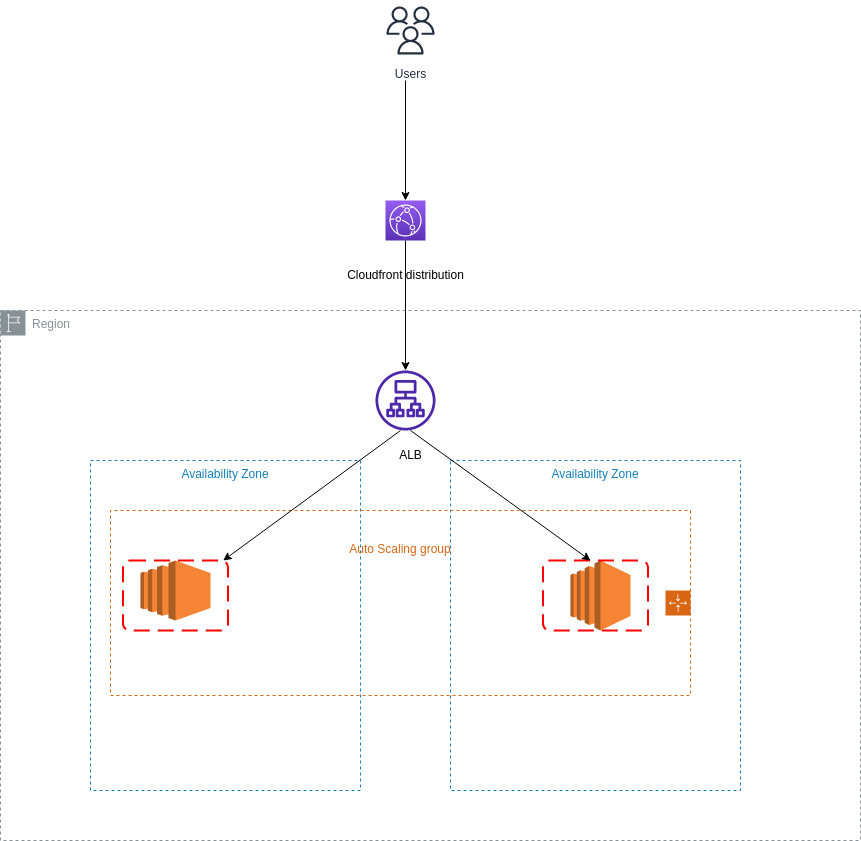

The diagram above was exported from draw.io. Its source (the exported page's mxGraphModel, read from the mxfile embedded in the PNG):
<mxGraphModel dx="2518" dy="2026" grid="1" gridSize="10" guides="1" tooltips="1" connect="1" arrows="1" fold="1" page="1" pageScale="1" pageWidth="850" pageHeight="1100" math="0" shadow="0">
  <root>
    <mxCell id="0" />
    <mxCell id="1" parent="0" />
    <mxCell id="PIklxWgOmi4Y9t_3ReWU-2" value="Availability Zone" style="fillColor=none;strokeColor=#147EBA;dashed=1;verticalAlign=top;fontStyle=0;fontColor=#147EBA;" vertex="1" parent="1">
      <mxGeometry x="440" y="110" width="290" height="330" as="geometry" />
    </mxCell>
    <mxCell id="PIklxWgOmi4Y9t_3ReWU-3" value="Availability Zone" style="fillColor=none;strokeColor=#147EBA;dashed=1;verticalAlign=top;fontStyle=0;fontColor=#147EBA;" vertex="1" parent="1">
      <mxGeometry x="80" y="110" width="270" height="330" as="geometry" />
    </mxCell>
    <mxCell id="PIklxWgOmi4Y9t_3ReWU-4" value="" style="sketch=0;outlineConnect=0;fontColor=#232F3E;gradientColor=none;fillColor=#4D27AA;strokeColor=none;dashed=0;verticalLabelPosition=bottom;verticalAlign=top;align=center;html=1;fontSize=12;fontStyle=0;aspect=fixed;pointerEvents=1;shape=mxgraph.aws4.application_load_balancer;" vertex="1" parent="1">
      <mxGeometry x="365" y="20" width="60" height="60" as="geometry" />
    </mxCell>
    <mxCell id="PIklxWgOmi4Y9t_3ReWU-5" value="" style="sketch=0;points=[[0,0,0],[0.25,0,0],[0.5,0,0],[0.75,0,0],[1,0,0],[0,1,0],[0.25,1,0],[0.5,1,0],[0.75,1,0],[1,1,0],[0,0.25,0],[0,0.5,0],[0,0.75,0],[1,0.25,0],[1,0.5,0],[1,0.75,0]];outlineConnect=0;fontColor=#232F3E;gradientColor=#945DF2;gradientDirection=north;fillColor=#5A30B5;strokeColor=#ffffff;dashed=0;verticalLabelPosition=bottom;verticalAlign=top;align=center;html=1;fontSize=12;fontStyle=0;aspect=fixed;shape=mxgraph.aws4.resourceIcon;resIcon=mxgraph.aws4.cloudfront;" vertex="1" parent="1">
      <mxGeometry x="375" y="-150" width="40" height="40" as="geometry" />
    </mxCell>
    <mxCell id="PIklxWgOmi4Y9t_3ReWU-6" value="" style="outlineConnect=0;dashed=0;verticalLabelPosition=bottom;verticalAlign=top;align=center;html=1;shape=mxgraph.aws3.ec2;fillColor=#F58534;gradientColor=none;" vertex="1" parent="1">
      <mxGeometry x="560" y="210" width="60" height="70" as="geometry" />
    </mxCell>
    <mxCell id="PIklxWgOmi4Y9t_3ReWU-7" value="" style="outlineConnect=0;dashed=0;verticalLabelPosition=bottom;verticalAlign=top;align=center;html=1;shape=mxgraph.aws3.ec2;fillColor=#F58534;gradientColor=none;" vertex="1" parent="1">
      <mxGeometry x="130" y="210" width="70" height="60" as="geometry" />
    </mxCell>
    <mxCell id="PIklxWgOmi4Y9t_3ReWU-9" value="Auto Scaling group" style="points=[[0,0],[0.25,0],[0.5,0],[0.75,0],[1,0],[1,0.25],[1,0.5],[1,0.75],[1,1],[0.75,1],[0.5,1],[0.25,1],[0,1],[0,0.75],[0,0.5],[0,0.25]];outlineConnect=0;gradientColor=none;html=1;whiteSpace=wrap;fontSize=12;fontStyle=0;container=1;pointerEvents=0;collapsible=0;recursiveResize=0;shape=mxgraph.aws4.groupCenter;grIcon=mxgraph.aws4.group_auto_scaling_group;grStroke=1;strokeColor=#D86613;fillColor=none;verticalAlign=top;align=center;fontColor=#D86613;dashed=1;spacingTop=25;direction=south;" vertex="1" parent="1">
      <mxGeometry x="100" y="160" width="580" height="185" as="geometry" />
    </mxCell>
    <mxCell id="PIklxWgOmi4Y9t_3ReWU-12" value="" style="rounded=1;arcSize=10;dashed=1;strokeColor=#ff0000;fillColor=none;gradientColor=none;dashPattern=8 4;strokeWidth=2;" vertex="1" parent="PIklxWgOmi4Y9t_3ReWU-9">
      <mxGeometry x="432.5" y="50" width="105" height="70" as="geometry" />
    </mxCell>
    <mxCell id="PIklxWgOmi4Y9t_3ReWU-1" value="Region" style="sketch=0;outlineConnect=0;gradientColor=none;html=1;whiteSpace=wrap;fontSize=12;fontStyle=0;shape=mxgraph.aws4.group;grIcon=mxgraph.aws4.group_region;strokeColor=#879196;fillColor=none;verticalAlign=top;align=left;spacingLeft=30;fontColor=#879196;dashed=1;" vertex="1" parent="1">
      <mxGeometry x="-10" y="-40" width="860" height="530" as="geometry" />
    </mxCell>
    <mxCell id="PIklxWgOmi4Y9t_3ReWU-11" value="" style="rounded=1;arcSize=10;dashed=1;strokeColor=#ff0000;fillColor=none;gradientColor=none;dashPattern=8 4;strokeWidth=2;" vertex="1" parent="1">
      <mxGeometry x="112.5" y="210" width="105" height="70" as="geometry" />
    </mxCell>
    <mxCell id="PIklxWgOmi4Y9t_3ReWU-13" value="Cloudfront distribution" style="text;html=1;align=center;verticalAlign=middle;resizable=0;points=[];autosize=1;strokeColor=none;fillColor=none;" vertex="1" parent="1">
      <mxGeometry x="325" y="-90" width="140" height="30" as="geometry" />
    </mxCell>
    <mxCell id="PIklxWgOmi4Y9t_3ReWU-14" value="ALB" style="text;html=1;align=center;verticalAlign=middle;resizable=0;points=[];autosize=1;strokeColor=none;fillColor=none;" vertex="1" parent="1">
      <mxGeometry x="375" y="90" width="50" height="30" as="geometry" />
    </mxCell>
    <mxCell id="PIklxWgOmi4Y9t_3ReWU-15" value="Users" style="sketch=0;outlineConnect=0;fontColor=#232F3E;gradientColor=none;strokeColor=#232F3E;fillColor=#ffffff;dashed=0;verticalLabelPosition=bottom;verticalAlign=top;align=center;html=1;fontSize=12;fontStyle=0;aspect=fixed;shape=mxgraph.aws4.resourceIcon;resIcon=mxgraph.aws4.users;" vertex="1" parent="1">
      <mxGeometry x="370" y="-350" width="60" height="60" as="geometry" />
    </mxCell>
    <mxCell id="PIklxWgOmi4Y9t_3ReWU-16" value="" style="endArrow=classic;html=1;rounded=0;entryX=0.5;entryY=0;entryDx=0;entryDy=0;entryPerimeter=0;" edge="1" parent="1" target="PIklxWgOmi4Y9t_3ReWU-5">
      <mxGeometry width="50" height="50" relative="1" as="geometry">
        <mxPoint x="395" y="-270" as="sourcePoint" />
        <mxPoint x="440" y="-110" as="targetPoint" />
        <Array as="points" />
      </mxGeometry>
    </mxCell>
    <mxCell id="PIklxWgOmi4Y9t_3ReWU-18" value="" style="endArrow=classic;html=1;rounded=0;exitX=0.5;exitY=1;exitDx=0;exitDy=0;exitPerimeter=0;" edge="1" parent="1" source="PIklxWgOmi4Y9t_3ReWU-5">
      <mxGeometry width="50" height="50" relative="1" as="geometry">
        <mxPoint x="440" y="-30" as="sourcePoint" />
        <mxPoint x="395" y="20" as="targetPoint" />
      </mxGeometry>
    </mxCell>
    <mxCell id="PIklxWgOmi4Y9t_3ReWU-19" value="" style="endArrow=classic;html=1;rounded=0;exitX=0.5;exitY=1;exitDx=0;exitDy=0;exitPerimeter=0;" edge="1" parent="1" target="PIklxWgOmi4Y9t_3ReWU-11">
      <mxGeometry width="50" height="50" relative="1" as="geometry">
        <mxPoint x="390" y="80" as="sourcePoint" />
        <mxPoint x="390" y="210" as="targetPoint" />
      </mxGeometry>
    </mxCell>
    <mxCell id="PIklxWgOmi4Y9t_3ReWU-20" value="" style="endArrow=classic;html=1;rounded=0;" edge="1" parent="1">
      <mxGeometry width="50" height="50" relative="1" as="geometry">
        <mxPoint x="400" y="80" as="sourcePoint" />
        <mxPoint x="580" y="210" as="targetPoint" />
        <Array as="points">
          <mxPoint x="580" y="210" />
        </Array>
      </mxGeometry>
    </mxCell>
  </root>
</mxGraphModel>